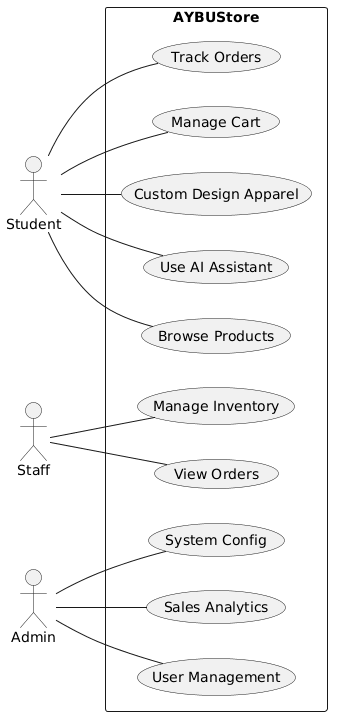

The diagram above was rendered by PlantUML. Its source (embedded in the PNG):
@startuml
left to right direction
skinparam packageStyle rectangle
actor Student
actor Staff
actor Admin

rectangle AYBUStore {
  Student -- (Browse Products)
  Student -- (Use AI Assistant)
  Student -- (Custom Design Apparel)
  Student -- (Manage Cart)
  Student -- (Track Orders)
  
  Staff -- (Manage Inventory)
  Staff -- (View Orders)
  
  Admin -- (User Management)
  Admin -- (Sales Analytics)
  Admin -- (System Config)
}
@enduml